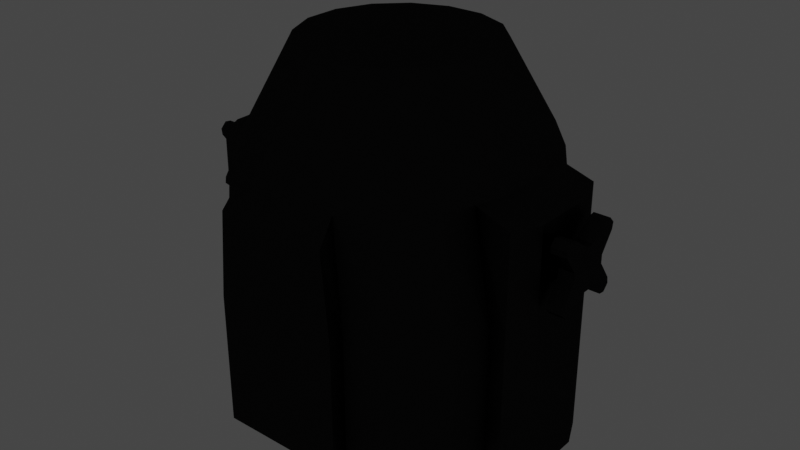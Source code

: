 # Source: parled_64.blend  (saved by Blender 2.80.75; exported with 4.5.12 LTS)
import bpy
from mathutils import Matrix  # noqa: F401  (used for matrix-valued properties, if any)

bpy.ops.wm.read_factory_settings(use_empty=True)
scene = bpy.context.scene
scene.name = 'Scene'

# ---- collections
col_fixture = bpy.data.collections.new('Fixture'); scene.collection.children.link(col_fixture)

# ---- materials (node trees are filled in below, after node groups)
mat_parled64 = bpy.data.materials.new('ParLED64')
mat_parled64.use_transparent_shadow = False
mat_parled_plate = bpy.data.materials.new('ParLED_Plate')

# ---- material node trees
mat_parled64.use_nodes = True; mat_parled64.node_tree.nodes.clear()
_N = mat_parled64.node_tree.nodes; _L = mat_parled64.node_tree.links
n0 = _N.new('ShaderNodeOutputMaterial'); n0.name = 'Material Output'; n0.location = (300, 300)
n1 = _N.new('ShaderNodeBsdfAnisotropic'); n1.name = 'Glossy BSDF'; n1.location = (10, 300)
n1.distribution = 'GGX'
n1.inputs[0].default_value = (0.01961, 0.01961, 0.01961, 1.0)
_L.new(n1.outputs[0], n0.inputs[0])
n0.is_active_output = True
mat_parled_plate.use_nodes = True; mat_parled_plate.node_tree.nodes.clear()
_N = mat_parled_plate.node_tree.nodes; _L = mat_parled_plate.node_tree.links
n0 = _N.new('ShaderNodeOutputMaterial'); n0.name = 'Material Output'; n0.location = (300, 300)
n0.target = 'CYCLES'
n1 = _N.new('ShaderNodeBsdfDiffuse'); n1.name = 'Diffuse BSDF'; n1.location = (10, 300)
n1.inputs[0].default_value = (0.01961, 0.01961, 0.01961, 1.0)
n1.inputs[1].default_value = 0.5
n2 = _N.new('ShaderNodeOutputMaterial'); n2.name = 'Material Output.001'; n2.location = (0, 0)
n2.target = 'EEVEE'
n3 = _N.new('ShaderNodeMixShader'); n3.name = 'Mix Shader'; n3.location = (0, 0)
n3.label = 'Disable Shadow'
n3.hide = True
n4 = _N.new('ShaderNodeLightPath'); n4.name = 'Light Path'; n4.location = (0, 0)
n4.hide = True
n5 = _N.new('ShaderNodeBsdfTransparent'); n5.name = 'Transparent BSDF'; n5.location = (0, 0)
n5.hide = True
_L.new(n1.outputs[0], n0.inputs[0])
_L.new(n1.outputs[0], n3.inputs[1])
_L.new(n3.outputs[0], n2.inputs[0])
_L.new(n4.outputs[1], n3.inputs[0])
_L.new(n5.outputs[0], n3.inputs[2])
n0.is_active_output = True

# ---- world
world_world = bpy.data.worlds.new('World'); scene.world = world_world
world_world.use_nodes = True; world_world.node_tree.nodes.clear()
_N = world_world.node_tree.nodes; _L = world_world.node_tree.links
n0 = _N.new('ShaderNodeOutputWorld'); n0.name = 'World Output'; n0.location = (300, 300)
n1 = _N.new('ShaderNodeBackground'); n1.name = 'Background'; n1.location = (10, 300)
n1.inputs[0].default_value = (0.05088, 0.05088, 0.05088, 1.0)
_L.new(n1.outputs[0], n0.inputs[0])
n0.is_active_output = True
world_world.color = (0.05088, 0.05088, 0.05088)
world_world.use_sun_shadow = False
world_world.sun_shadow_jitter_overblur = 0.0

# ---- lights
light_spot = bpy.data.lights.new('Spot', 'SPOT')
light_spot.transmission_factor = 0.0
light_spot.shadow_soft_size = 0.1
light_spot.shadow_maximum_resolution = 0.006
light_spot.use_absolute_resolution = True

# ---- meshes
me_cylinder_001 = bpy.data.meshes.new('Cylinder.001')
me_cylinder_001.from_pydata([(0.01475, -0.06672, 0.13), (0.02416, -0.114, -0.1444), (0.04201, -0.05543, 0.13), (0.06881, -0.09555, -0.1444), (0.06287, -0.03457, 0.13), (0.103, -0.06137, -0.1444), (0.07415, -0.007312, 0.13), (0.1215, -0.01673, -0.1444), (0.07415, 0.02219, 0.13), (0.1215, 0.0316, -0.1444), (0.06287, 0.04944, 0.13), (0.103, 0.07625, -0.1444), (0.04201, 0.0703, 0.13), (0.06881, 0.1104, -0.1444), (0.01475, 0.08159, 0.13), (0.02416, 0.1289, -0.1444), (-0.01475, 0.08159, 0.13), (-0.02416, 0.1289, -0.1444), (-0.04201, 0.0703, 0.13), (-0.06881, 0.1104, -0.1444), (-0.06287, 0.04944, 0.13), (-0.103, 0.07625, -0.1444), (-0.07415, 0.02219, 0.13), (-0.1215, 0.03167, -0.1445), (-0.07415, -0.007312, 0.13), (-0.1215, -0.01679, -0.1445), (-0.06287, -0.03457, 0.13), (-0.103, -0.06137, -0.1444), (-0.04201, -0.05543, 0.13), (-0.06881, -0.09555, -0.1444), (-0.01475, -0.06672, 0.13), (-0.02416, -0.114, -0.1444), (0.02214, -0.1201, 0.04855), (0.06305, -0.1007, 0.04855), (0.09437, -0.06479, 0.04855), (0.1113, -0.01792, 0.04855), (0.1113, 0.0328, 0.04855), (0.09437, 0.07966, 0.04855), (0.06305, 0.1155, 0.04855), (0.02214, 0.1349, 0.04855), (-0.02214, 0.1349, 0.04855), (-0.06305, 0.1155, 0.04855), (-0.09437, 0.07966, 0.04855), (-0.1113, 0.0328, 0.04855), (-0.1113, -0.01792, 0.04855), (-0.09437, -0.06479, 0.04855), (-0.06305, -0.1007, 0.04855), (-0.02214, -0.1201, 0.04855), (0.07222, -0.1007, -0.0393), (0.1081, -0.06479, -0.0393), (0.1081, 0.07966, -0.0393), (0.07222, 0.1155, -0.0393), (-0.07222, 0.1155, -0.0393), (-0.1081, 0.07966, -0.0393), (-0.1081, -0.06479, -0.0393), (-0.07222, -0.1007, -0.0393), (-0.1122, -0.03908, -0.1444), (-0.1028, -0.04135, 0.04855), (-0.1178, -0.04139, -0.03923), (-0.1122, 0.05396, -0.1444), (-0.1028, 0.05623, 0.04855), (-0.1178, 0.05627, -0.03923), (0.1122, -0.03905, -0.1444), (0.1028, -0.04135, 0.04855), (0.1178, -0.04135, -0.0393), (0.1122, 0.05393, -0.1444), (0.1028, 0.05623, 0.04855), (0.1178, 0.05623, -0.0393), (0.142, 0.0358, -0.1444), (0.142, -0.02092, -0.1444), (0.1318, 0.05788, -0.1444), (-0.142, -0.02099, -0.1445), (-0.142, 0.03586, -0.1445), (-0.1318, -0.04304, -0.1444), (0.142, -0.02079, -0.03796), (0.142, -0.02076, 0.03888), (0.142, 0.03567, -0.03796), (0.142, 0.03564, 0.03888), (-0.142, 0.03574, -0.03782), (-0.142, 0.03564, 0.03889), (-0.142, -0.02087, -0.03782), (-0.142, -0.02076, 0.03889), (-0.1318, 0.05752, 0.03871), (0.1318, -0.04263, 0.0387), (-0.1318, 0.05775, -0.03795), (0.1318, -0.04283, -0.03802), (-0.1318, -0.04264, 0.03871), (-0.1318, -0.04287, -0.03795), (-0.1318, 0.05791, -0.1444), (0.1318, -0.043, -0.1444), (0.1318, 0.05751, 0.0387), (0.1318, 0.05771, -0.03802), (0.04649, -0.1048, -0.1444), (-0.04649, -0.1048, -0.1444), (-0.0426, -0.1104, 0.04855), (0.0426, -0.1104, 0.04855), (-0.04879, -0.1104, -0.0393), (0.04879, -0.1104, -0.0393), (0.04649, 0.1197, -0.1444), (-0.04649, 0.1197, -0.1444), (-0.0426, 0.1252, 0.04855), (0.0426, 0.1252, 0.04855), (-0.04879, 0.1252, -0.0393), (0.04879, 0.1252, -0.0393), (0.05088, -0.1254, -0.1444), (0.02642, -0.1254, -0.1444), (0.02647, -0.1254, -0.03927), (-0.02642, 0.1403, -0.1444), (0.02642, 0.1403, -0.1444), (-0.05088, 0.1403, -0.1444), (-0.02642, -0.1254, -0.1444), (0.02647, 0.1403, -0.03927), (0.02324, 0.1403, 0.02987), (-0.02647, 0.1403, -0.03927), (-0.02324, 0.1403, 0.02987), (-0.02647, -0.1254, -0.03927), (-0.02324, -0.1254, 0.02987), (0.02324, -0.1254, 0.02987), (-0.0448, -0.1254, 0.02993), (0.0448, 0.1403, 0.02993), (-0.05094, -0.1254, -0.03924), (0.05094, 0.1403, -0.03924), (-0.05088, -0.1254, -0.1444), (0.0448, -0.1254, 0.02993), (0.05094, -0.1254, -0.03924), (0.05088, 0.1403, -0.1444), (-0.0448, 0.1403, 0.02993), (-0.05094, 0.1403, -0.03924), (0.04879, -0.1104, -0.1444), (0.02536, -0.1201, -0.1444), (0.1081, -0.06479, -0.1444), (0.07222, -0.1007, -0.1444), (0.1178, -0.04135, -0.1444), (0.1275, 0.0328, -0.1444), (0.1275, -0.01792, -0.1444), (0.1178, 0.05623, -0.1444), (0.07222, 0.1155, -0.1444), (0.1081, 0.07966, -0.1444), (0.04879, 0.1252, -0.1444), (-0.02536, 0.1349, -0.1444), (0.02536, 0.1349, -0.1444), (-0.04879, 0.1252, -0.1444), (-0.1081, 0.07966, -0.1444), (-0.07222, 0.1155, -0.1444), (-0.1178, 0.05627, -0.1444), (-0.1275, -0.01799, -0.1445), (-0.1275, 0.03287, -0.1445), (-0.1178, -0.04139, -0.1444), (-0.07222, -0.1007, -0.1444), (-0.1081, -0.06479, -0.1444), (-0.04879, -0.1104, -0.1444), (-0.02536, -0.1201, -0.1444), (0.04648, -0.1048, -0.1281), (0.02416, -0.114, -0.1281), (0.103, -0.06137, -0.1281), (0.06881, -0.09555, -0.1281), (0.1122, -0.03905, -0.1281), (0.1215, 0.0316, -0.1281), (0.1215, -0.01673, -0.1281), (0.1122, 0.05393, -0.1281), (0.06881, 0.1104, -0.1281), (0.103, 0.07625, -0.1281), (0.04648, 0.1197, -0.1281), (-0.02417, 0.1289, -0.1281), (0.02416, 0.1289, -0.1281), (-0.04649, 0.1197, -0.1281), (-0.103, 0.07625, -0.1281), (-0.06882, 0.1104, -0.1281), (-0.1122, 0.05396, -0.1282), (-0.1215, -0.01679, -0.1283), (-0.1215, 0.03167, -0.1283), (-0.1122, -0.03908, -0.1282), (-0.06882, -0.09555, -0.1281), (-0.103, -0.06137, -0.1281), (-0.04649, -0.1048, -0.1281), (-0.02417, -0.114, -0.1281), (0.1275, 0.0328, -0.1671), (0.1275, -0.01792, -0.1671), (0.1178, 0.05623, -0.1671), (-0.1275, -0.01802, -0.1672), (-0.1275, 0.0329, -0.1672), (-0.1178, -0.04145, -0.1671), (0.1178, -0.04135, -0.1671), (0.1318, -0.043, -0.1671), (0.142, 0.0358, -0.1671), (-0.1318, 0.05798, -0.1671), (-0.1178, 0.05633, -0.1671), (-0.142, 0.0359, -0.1672), (-0.142, -0.02102, -0.1672), (0.1318, 0.05788, -0.1671), (-0.1318, -0.0431, -0.1671), (0.142, -0.02092, -0.1671), (0.1611, 0.003955, 0.01918), (0.1611, 0.03113, 0.0306), (0.1611, -0.01111, 0.02986), (0.1611, -0.02046, 0.02077), (0.1611, 0.03582, 0.02581), (0.1611, -0.009712, 0.00554), (0.1611, -0.009712, -0.001246), (0.1611, 0.03582, -0.02152), (0.1611, -0.02046, -0.01648), (0.1611, -0.01111, -0.02556), (0.1611, 0.03113, -0.02631), (0.1611, 0.003955, -0.01489), (0.1611, 0.01073, -0.01489), (0.1611, -0.01627, -0.0263), (0.1611, 0.02594, -0.02559), (0.1611, 0.03499, -0.01628), (0.1611, -0.0211, -0.0216), (0.1611, 0.02437, -0.001239), (0.1611, 0.02437, 0.005534), (0.1611, -0.0211, 0.0259), (0.1611, 0.03499, 0.02058), (0.1611, 0.02594, 0.02988), (0.1611, -0.01627, 0.03059), (0.1611, 0.01073, 0.01918), (0.1483, 0.02594, 0.02988), (0.1483, 0.03113, 0.0306), (0.1483, -0.01111, 0.02986), (0.1483, 0.003955, 0.01918), (0.1483, -0.01627, 0.03059), (0.1483, 0.03582, 0.02581), (0.1483, -0.009712, 0.00554), (0.1483, -0.02046, 0.02077), (0.1483, -0.009712, -0.001246), (0.1483, 0.03499, -0.01628), (0.1483, 0.03582, -0.02152), (0.1483, -0.02046, -0.01648), (0.1483, -0.0211, -0.0216), (0.1483, 0.03113, -0.02631), (0.1483, 0.003955, -0.01489), (0.1483, -0.01111, -0.02556), (0.1483, 0.01073, -0.01489), (0.1483, -0.01627, -0.0263), (0.1483, 0.02594, -0.02559), (0.1483, 0.02437, -0.001239), (0.1483, 0.02437, 0.005534), (0.1483, -0.0211, 0.0259), (0.1483, 0.03499, 0.02058), (0.1483, 0.01073, 0.01918), (0.1611, -0.01111, 0.02986), (0.1611, 0.003955, 0.01918), (0.1611, -0.01627, 0.03059), (0.1611, -0.009712, 0.00554), (0.1611, -0.02046, 0.02077), (0.1611, -0.009712, -0.001246), (0.1611, 0.003955, -0.01489), (0.1611, -0.01111, -0.02556), (0.1611, 0.01073, -0.01489), (0.1611, 0.02437, 0.005534), (0.1611, 0.02437, -0.001239), (0.1611, -0.0211, 0.0259), (0.1611, 0.01073, 0.01918), (-0.1489, 0.003955, 0.01918), (-0.1489, -0.01111, 0.02986), (-0.1489, -0.02046, 0.02077), (-0.1489, -0.009712, 0.00554), (-0.1489, -0.009712, -0.001246), (-0.1489, 0.03582, -0.02152), (-0.1489, -0.02046, -0.01648), (-0.1489, -0.01111, -0.02556), (-0.1489, 0.03113, -0.02631), (-0.1489, 0.003955, -0.01489), (-0.1489, 0.01073, -0.01489), (-0.1489, -0.01627, -0.0263), (-0.1489, 0.02594, -0.02559), (-0.1489, 0.03499, -0.01628), (-0.1489, -0.0211, -0.0216), (-0.1489, 0.02437, -0.001239), (-0.1489, 0.02437, 0.005534), (-0.1489, -0.0211, 0.0259), (-0.1489, 0.03499, 0.02058), (-0.1489, -0.01627, 0.03059), (-0.1489, 0.01073, 0.01918), (-0.1617, 0.02594, 0.02988), (-0.1617, 0.03113, 0.0306), (-0.1617, -0.01111, 0.02986), (-0.1617, 0.003955, 0.01918), (-0.1617, -0.01627, 0.03059), (-0.1617, 0.03582, 0.02581), (-0.1617, -0.009712, 0.00554), (-0.1617, -0.02046, 0.02077), (-0.1617, -0.009712, -0.001246), (-0.1617, 0.03499, -0.01628), (-0.1617, 0.03582, -0.02152), (-0.1617, -0.02046, -0.01648), (-0.1617, -0.0211, -0.0216), (-0.1617, 0.03113, -0.02631), (-0.1617, 0.003955, -0.01489), (-0.1617, -0.01111, -0.02556), (-0.1617, 0.01073, -0.01489), (-0.1617, -0.01627, -0.0263), (-0.1617, 0.02594, -0.02559), (-0.1617, 0.02437, -0.001239), (-0.1617, 0.02437, 0.005534), (-0.1617, -0.0211, 0.0259), (-0.1617, 0.03499, 0.02058), (-0.1617, 0.01073, 0.01918), (-0.1489, -0.01111, 0.02986), (-0.1489, 0.003955, 0.01918), (-0.1489, -0.01627, 0.03059), (-0.1489, -0.009712, 0.00554), (-0.1489, -0.02046, 0.02077), (-0.1489, -0.009712, -0.001246), (-0.1489, 0.003955, -0.01489), (-0.1489, -0.01111, -0.02556), (-0.1489, 0.01073, -0.01489), (-0.1489, 0.02437, 0.005534), (-0.1489, 0.02437, -0.001239), (-0.1489, -0.0211, 0.0259), (-0.1489, 0.01073, 0.01918)], [], [(97, 128, 131, 48), (48, 131, 130, 49), (57, 44, 81, 86), (36, 35, 75, 77), (67, 135, 137, 50), (50, 137, 136, 51), (100, 40, 114, 126), (141, 102, 127, 109), (102, 141, 143, 52), (52, 143, 142, 53), (60, 61, 84, 82), (44, 43, 79, 81), (58, 147, 149, 54), (54, 149, 148, 55), (47, 94, 118, 116), (40, 39, 112, 114), (0, 2, 4, 6, 8, 10, 12, 14, 16, 18, 20, 22, 24, 26, 28, 30), (30, 47, 32, 0), (28, 46, 94, 47, 30), (26, 45, 46, 28), (24, 44, 57, 45, 26), (22, 43, 44, 24), (20, 42, 60, 43, 22), (18, 41, 42, 20), (16, 40, 100, 41, 18), (14, 39, 40, 16), (12, 38, 101, 39, 14), (10, 37, 38, 12), (8, 36, 66, 37, 10), (6, 35, 36, 8), (4, 34, 63, 35, 6), (2, 33, 34, 4), (0, 32, 95, 33, 2), (102, 100, 126, 127), (95, 32, 117, 123), (45, 54, 55, 46), (57, 58, 54, 45), (135, 70, 189, 178), (64, 132, 89, 85), (41, 52, 53, 42), (100, 102, 52, 41), (32, 47, 116, 117), (138, 140, 108, 125), (37, 50, 51, 38), (66, 67, 50, 37), (132, 134, 177, 182), (63, 64, 85, 83), (33, 48, 49, 34), (95, 97, 48, 33), (134, 133, 176, 177), (69, 89, 183, 191), (42, 53, 61, 60), (53, 142, 144, 61), (34, 49, 64, 63), (49, 130, 132, 64), (135, 67, 91, 70), (147, 58, 87, 73), (85, 89, 69, 74), (74, 69, 68, 76), (84, 88, 72, 78), (78, 72, 71, 80), (79, 78, 80, 81), (82, 84, 78, 79), (75, 74, 76, 77), (83, 85, 74, 75), (81, 80, 87, 86), (80, 71, 73, 87), (77, 76, 91, 90), (76, 68, 70, 91), (66, 36, 77, 90), (43, 60, 82, 79), (61, 144, 88, 84), (35, 63, 83, 75), (88, 144, 186, 185), (147, 73, 190, 181), (58, 57, 86, 87), (67, 66, 90, 91), (101, 103, 121, 119), (46, 55, 96, 94), (55, 148, 150, 96), (139, 141, 109, 107), (121, 125, 108, 111), (111, 108, 107, 113), (38, 51, 103, 101), (128, 97, 124, 104), (150, 151, 110, 122), (51, 136, 138, 103), (1, 31, 175, 153), (120, 122, 110, 115), (115, 110, 105, 106), (116, 115, 106, 117), (118, 120, 115, 116), (112, 111, 113, 114), (119, 121, 111, 112), (117, 106, 124, 123), (106, 105, 104, 124), (114, 113, 127, 126), (113, 107, 109, 127), (39, 101, 119, 112), (103, 138, 125, 121), (97, 95, 123, 124), (140, 139, 107, 108), (129, 128, 104, 105), (94, 96, 120, 118), (96, 150, 122, 120), (151, 129, 105, 110), (1, 92, 128, 129), (3, 5, 130, 131), (5, 62, 132, 130), (7, 9, 133, 134), (9, 65, 135, 133), (11, 13, 136, 137), (13, 98, 138, 136), (15, 17, 139, 140), (17, 99, 141, 139), (19, 21, 142, 143), (21, 59, 144, 142), (23, 25, 145, 146), (25, 56, 147, 145), (27, 29, 148, 149), (29, 93, 150, 148), (31, 1, 129, 151), (56, 27, 149, 147), (59, 23, 146, 144), (62, 7, 134, 132), (65, 11, 137, 135), (92, 3, 131, 128), (93, 31, 151, 150), (98, 15, 140, 138), (99, 19, 143, 141), (99, 17, 163, 165), (19, 99, 165, 167), (5, 3, 155, 154), (27, 56, 171, 173), (21, 19, 167, 166), (62, 5, 154, 156), (23, 59, 168, 170), (59, 21, 166, 168), (9, 7, 158, 157), (7, 62, 156, 158), (25, 23, 170, 169), (65, 9, 157, 159), (11, 65, 159, 161), (56, 25, 169, 171), (13, 11, 161, 160), (3, 92, 152, 155), (29, 27, 173, 172), (98, 13, 160, 162), (31, 93, 174, 175), (93, 29, 172, 174), (17, 15, 164, 163), (15, 98, 162, 164), (92, 1, 153, 152), (179, 181, 190, 188), (176, 178, 189, 184), (186, 180, 187, 185), (180, 179, 188, 187), (182, 177, 191, 183), (177, 176, 184, 191), (146, 145, 179, 180), (144, 146, 180, 186), (68, 69, 191, 184), (133, 135, 178, 176), (70, 68, 184, 189), (72, 88, 185, 187), (71, 72, 187, 188), (89, 132, 182, 183), (145, 147, 181, 179), (73, 71, 188, 190), (196, 213, 193), (203, 201, 247, 246), (215, 213, 212), (205, 200, 201), (210, 209, 250, 249), (214, 194, 240, 242), (215, 210, 249, 252), (210, 215, 212), (237, 223, 220), (239, 238, 216), (194, 192, 241, 240), (212, 213, 196), (221, 217, 216), (200, 198, 201), (207, 206, 204), (192, 215, 252, 241), (199, 206, 207), (208, 200, 205), (202, 206, 199), (204, 209, 207), (218, 223, 222), (233, 231, 227), (231, 230, 224), (219, 218, 222), (236, 238, 239), (236, 239, 219, 222, 224, 230, 232, 235), (238, 221, 216), (227, 231, 224), (225, 232, 234), (223, 218, 220), (226, 225, 234), (228, 233, 227), (229, 226, 234), (232, 225, 235), (200, 208, 228, 227), (215, 192, 219, 239), (192, 194, 218, 219), (207, 209, 235, 225), (202, 199, 226, 229), (194, 214, 220, 218), (209, 210, 236, 235), (201, 203, 230, 231), (196, 193, 217, 221), (211, 195, 223, 237), (203, 204, 232, 230), (195, 197, 222, 223), (210, 212, 238, 236), (205, 201, 231, 233), (197, 198, 224, 222), (212, 196, 221, 238), (204, 206, 234, 232), (199, 207, 225, 226), (214, 211, 237, 220), (206, 202, 229, 234), (198, 200, 227, 224), (213, 215, 239, 216), (193, 213, 216, 217), (208, 205, 233, 228), (251, 242, 244), (240, 243, 244), (247, 245, 246), (241, 243, 240), (249, 250, 248, 246, 245, 243, 241, 252), (244, 242, 240), (195, 211, 251, 244), (204, 203, 246, 248), (197, 195, 244, 243), (198, 197, 243, 245), (201, 198, 245, 247), (209, 204, 248, 250), (211, 214, 242, 251), (262, 260, 305, 304), (264, 259, 260), (272, 254, 298, 300), (273, 269, 307, 310), (269, 273, 271), (295, 281, 278), (297, 296, 274), (279, 275, 274), (259, 257, 260), (266, 265, 263), (253, 273, 310, 299), (267, 259, 264), (261, 265, 258), (263, 268, 266), (276, 281, 280), (291, 289, 285), (289, 288, 282), (277, 276, 280), (294, 296, 297), (294, 297, 277, 280, 282, 288, 290, 293), (285, 289, 282), (283, 290, 292), (281, 276, 278), (286, 291, 285), (287, 284, 292), (290, 283, 293), (259, 267, 286, 285), (254, 272, 278, 276), (270, 255, 281, 295), (255, 256, 280, 281), (264, 260, 289, 291), (256, 257, 282, 280), (272, 270, 295, 278), (257, 259, 285, 282), (267, 264, 291, 286), (309, 300, 302), (298, 301, 302), (299, 301, 298), (255, 270, 309, 302), (263, 262, 304, 306), (256, 255, 302, 301), (257, 256, 301, 303), (260, 257, 303, 305), (268, 263, 306, 308), (270, 272, 300, 309)])
_uv = me_cylinder_001.uv_layers.new(name='UVMap')
_uv.uv.foreach_set('vector', [0.9688, 0.8082, 0.9688, 1.0, 0.9375, 1.0, 0.9375, 0.8082, 0.9375, 0.8082, 0.9375, 1.0, 0.875, 1.0, 0.875, 0.8082, 0.2188, 0.6478, 0.25, 0.6478, 0.25, 0.6478, 0.2188, 0.6478, 0.75, 0.6478, 0.8125, 0.6478, 0.8125, 0.6478, 0.75, 0.6478, 0.7188, 0.8082, 0.7188, 1.0, 0.6875, 1.0, 0.6875, 0.8082, 0.6875, 0.8082, 0.6875, 1.0, 0.625, 1.0, 0.625, 0.8082, 0.4688, 0.6478, 0.5, 0.6478, 0.5, 0.6478, 0.4688, 0.6478, 0.4688, 1.0, 0.4688, 0.8082, 0.4688, 0.8082, 0.4688, 1.0, 0.4688, 0.8082, 0.4688, 1.0, 0.4375, 1.0, 0.4375, 0.8082, 0.4375, 0.8082, 0.4375, 1.0, 0.375, 1.0, 0.375, 0.8082, 0.3438, 0.6478, 0.3438, 0.8082, 0.3438, 0.8082, 0.3438, 0.6478, 0.25, 0.6478, 0.3125, 0.6478, 0.3125, 0.6478, 0.25, 0.6478, 0.2188, 0.8082, 0.2188, 1.0, 0.1875, 1.0, 0.1875, 0.8082, 0.1875, 0.8082, 0.1875, 1.0, 0.125, 1.0, 0.125, 0.8082, 0.0625, 0.6478, 0.09375, 0.6478, 0.09375, 0.6478, 0.0625, 0.6478, 0.5, 0.6478, 0.5625, 0.6478, 0.5625, 0.6478, 0.5, 0.6478, 0.75, 0.49, 0.8418, 0.4717, 0.9197, 0.4197, 0.9717, 0.3418, 0.99, 0.25, 0.9717, 0.1582, 0.9197, 0.08029, 0.8418, 0.02827, 0.75, 0.01, 0.6582, 0.02827, 0.5803, 0.08029, 0.5283, 0.1582, 0.51, 0.25, 0.5283, 0.3418, 0.5803, 0.4197, 0.6582, 0.4717, 0.0625, 0.5, 0.0625, 0.6478, 0.0, 0.6478, 0.0, 0.5, 0.125, 0.5, 0.125, 0.6478, 0.09375, 0.6478, 0.0625, 0.6478, 0.0625, 0.5, 0.1875, 0.5, 0.1875, 0.6478, 0.125, 0.6478, 0.125, 0.5, 0.25, 0.5, 0.25, 0.6478, 0.2188, 0.6478, 0.1875, 0.6478, 0.1875, 0.5, 0.3125, 0.5, 0.3125, 0.6478, 0.25, 0.6478, 0.25, 0.5, 0.375, 0.5, 0.375, 0.6478, 0.3438, 0.6478, 0.3125, 0.6478, 0.3125, 0.5, 0.4375, 0.5, 0.4375, 0.6478, 0.375, 0.6478, 0.375, 0.5, 0.5, 0.5, 0.5, 0.6478, 0.4688, 0.6478, 0.4375, 0.6478, 0.4375, 0.5, 0.5625, 0.5, 0.5625, 0.6478, 0.5, 0.6478, 0.5, 0.5, 0.625, 0.5, 0.625, 0.6478, 0.5938, 0.6478, 0.5625, 0.6478, 0.5625, 0.5, 0.6875, 0.5, 0.6875, 0.6478, 0.625, 0.6478, 0.625, 0.5, 0.75, 0.5, 0.75, 0.6478, 0.7188, 0.6478, 0.6875, 0.6478, 0.6875, 0.5, 0.8125, 0.5, 0.8125, 0.6478, 0.75, 0.6478, 0.75, 0.5, 0.875, 0.5, 0.875, 0.6478, 0.8438, 0.6478, 0.8125, 0.6478, 0.8125, 0.5, 0.9375, 0.5, 0.9375, 0.6478, 0.875, 0.6478, 0.875, 0.5, 1.0, 0.5, 1.0, 0.6478, 0.9688, 0.6478, 0.9375, 0.6478, 0.9375, 0.5, 0.4688, 0.8082, 0.4688, 0.6478, 0.4688, 0.6478, 0.4688, 0.8082, 0.9688, 0.6478, 1.0, 0.6478, 1.0, 0.6478, 0.9688, 0.6478, 0.1875, 0.6478, 0.1875, 0.8082, 0.125, 0.8082, 0.125, 0.6478, 0.2188, 0.6478, 0.2188, 0.8082, 0.1875, 0.8082, 0.1875, 0.6478, 0.7188, 1.0, 0.7188, 1.0, 0.7188, 1.0, 0.7188, 1.0, 0.8438, 0.8082, 0.8438, 1.0, 0.8438, 1.0, 0.8438, 0.8082, 0.4375, 0.6478, 0.4375, 0.8082, 0.375, 0.8082, 0.375, 0.6478, 0.4688, 0.6478, 0.4688, 0.8082, 0.4375, 0.8082, 0.4375, 0.6478, 0.0, 0.6478, 0.0625, 0.6478, 0.0625, 0.6478, 0.0, 0.6478, 0.3808, 0.05428, 0.3418, 0.02827, 0.3418, 0.02827, 0.3808, 0.05428, 0.6875, 0.6478, 0.6875, 0.8082, 0.625, 0.8082, 0.625, 0.6478, 0.7188, 0.6478, 0.7188, 0.8082, 0.6875, 0.8082, 0.6875, 0.6478, 0.4457, 0.3808, 0.4717, 0.3418, 0.4717, 0.3418, 0.4457, 0.3808, 0.8438, 0.6478, 0.8438, 0.8082, 0.8438, 0.8082, 0.8438, 0.6478, 0.9375, 0.6478, 0.9375, 0.8082, 0.875, 0.8082, 0.875, 0.6478, 0.9688, 0.6478, 0.9688, 0.8082, 0.9375, 0.8082, 0.9375, 0.6478, 0.4717, 0.3418, 0.49, 0.25, 0.49, 0.25, 0.4717, 0.3418, 0.8125, 1.0, 0.8438, 1.0, 0.8438, 1.0, 0.8125, 1.0, 0.375, 0.6478, 0.375, 0.8082, 0.3438, 0.8082, 0.3438, 0.6478, 0.375, 0.8082, 0.375, 1.0, 0.3438, 1.0, 0.3438, 0.8082, 0.875, 0.6478, 0.875, 0.8082, 0.8438, 0.8082, 0.8438, 0.6478, 0.875, 0.8082, 0.875, 1.0, 0.8438, 1.0, 0.8438, 0.8082, 0.7188, 1.0, 0.7188, 0.8082, 0.7188, 0.8082, 0.7188, 1.0, 0.2188, 1.0, 0.2188, 0.8082, 0.2188, 0.8082, 0.2188, 1.0, 0.8438, 0.8082, 0.8438, 1.0, 0.8125, 1.0, 0.8125, 0.8082, 0.8125, 0.8082, 0.8125, 1.0, 0.75, 1.0, 0.75, 0.8082, 0.3438, 0.8082, 0.3438, 1.0, 0.3125, 1.0, 0.3125, 0.8082, 0.3125, 0.8082, 0.3125, 1.0, 0.25, 1.0, 0.25, 0.8082, 0.3125, 0.6478, 0.3125, 0.8082, 0.25, 0.8082, 0.25, 0.6478, 0.3438, 0.6478, 0.3438, 0.8082, 0.3125, 0.8082, 0.3125, 0.6478, 0.8125, 0.6478, 0.8125, 0.8082, 0.75, 0.8082, 0.75, 0.6478, 0.8438, 0.6478, 0.8438, 0.8082, 0.8125, 0.8082, 0.8125, 0.6478, 0.25, 0.6478, 0.25, 0.8082, 0.2188, 0.8082, 0.2188, 0.6478, 0.25, 0.8082, 0.25, 1.0, 0.2188, 1.0, 0.2188, 0.8082, 0.75, 0.6478, 0.75, 0.8082, 0.7188, 0.8082, 0.7188, 0.6478, 0.75, 0.8082, 0.75, 1.0, 0.7188, 1.0, 0.7188, 0.8082, 0.7188, 0.6478, 0.75, 0.6478, 0.75, 0.6478, 0.7188, 0.6478, 0.3125, 0.6478, 0.3438, 0.6478, 0.3438, 0.6478, 0.3125, 0.6478, 0.3438, 0.8082, 0.3438, 1.0, 0.3438, 1.0, 0.3438, 0.8082, 0.8125, 0.6478, 0.8438, 0.6478, 0.8438, 0.6478, 0.8125, 0.6478, 0.3438, 1.0, 0.3438, 1.0, 0.3438, 1.0, 0.3438, 1.0, 0.2188, 1.0, 0.2188, 1.0, 0.2188, 1.0, 0.2188, 1.0, 0.2188, 0.8082, 0.2188, 0.6478, 0.2188, 0.6478, 0.2188, 0.8082, 0.7188, 0.8082, 0.7188, 0.6478, 0.7188, 0.6478, 0.7188, 0.8082, 0.5938, 0.6478, 0.5938, 0.8082, 0.5938, 0.8082, 0.5938, 0.6478, 0.125, 0.6478, 0.125, 0.8082, 0.09375, 0.8082, 0.09375, 0.6478, 0.125, 0.8082, 0.125, 1.0, 0.09375, 1.0, 0.09375, 0.8082, 0.25, 0.01, 0.2041, 0.01913, 0.2041, 0.01913, 0.25, 0.01, 0.5938, 0.8082, 0.5938, 1.0, 0.5625, 1.0, 0.5625, 0.8082, 0.5625, 0.8082, 0.5625, 1.0, 0.5, 1.0, 0.5, 0.8082, 0.625, 0.6478, 0.625, 0.8082, 0.5938, 0.8082, 0.5938, 0.6478, 0.9688, 1.0, 0.9688, 0.8082, 0.9688, 0.8082, 0.9688, 1.0, 0.1192, 0.4457, 0.1582, 0.4717, 0.1582, 0.4717, 0.1192, 0.4457, 0.625, 0.8082, 0.625, 1.0, 0.5938, 1.0, 0.5938, 0.8082, 0.25, 0.4787, 0.1625, 0.4613, 0.1625, 0.4613, 0.25, 0.4787, 0.09375, 0.8082, 0.09375, 1.0, 0.0625, 1.0, 0.0625, 0.8082, 0.0625, 0.8082, 0.0625, 1.0, 0.0, 1.0, 0.0, 0.8082, 0.0625, 0.6478, 0.0625, 0.8082, 0.0, 0.8082, 0.0, 0.6478, 0.09375, 0.6478, 0.09375, 0.8082, 0.0625, 0.8082, 0.0625, 0.6478, 0.5625, 0.6478, 0.5625, 0.8082, 0.5, 0.8082, 0.5, 0.6478, 0.5938, 0.6478, 0.5938, 0.8082, 0.5625, 0.8082, 0.5625, 0.6478, 1.0, 0.6478, 1.0, 0.8082, 0.9688, 0.8082, 0.9688, 0.6478, 1.0, 0.8082, 1.0, 1.0, 0.9688, 1.0, 0.9688, 0.8082, 0.5, 0.6478, 0.5, 0.8082, 0.4688, 0.8082, 0.4688, 0.6478, 0.5, 0.8082, 0.5, 1.0, 0.4688, 1.0, 0.4688, 0.8082, 0.5625, 0.6478, 0.5938, 0.6478, 0.5938, 0.6478, 0.5625, 0.6478, 0.5938, 0.8082, 0.5938, 1.0, 0.5938, 1.0, 0.5938, 0.8082, 0.9688, 0.8082, 0.9688, 0.6478, 0.9688, 0.6478, 0.9688, 0.8082, 0.3418, 0.02827, 0.25, 0.01, 0.25, 0.01, 0.3418, 0.02827, 0.25, 0.49, 0.2959, 0.4809, 0.2959, 0.4809, 0.25, 0.49, 0.09375, 0.6478, 0.09375, 0.8082, 0.09375, 0.8082, 0.09375, 0.6478, 0.09375, 0.8082, 0.09375, 1.0, 0.09375, 1.0, 0.09375, 0.8082, 0.1582, 0.4717, 0.25, 0.49, 0.25, 0.49, 0.1582, 0.4717, 0.25, 0.4787, 0.2938, 0.47, 0.2959, 0.4809, 0.25, 0.49, 0.3375, 0.4613, 0.4117, 0.4117, 0.4197, 0.4197, 0.3418, 0.4717, 0.4117, 0.4117, 0.4365, 0.3746, 0.4457, 0.3808, 0.4197, 0.4197, 0.4613, 0.3375, 0.4787, 0.25, 0.49, 0.25, 0.4717, 0.3418, 0.4787, 0.25, 0.47, 0.2062, 0.4809, 0.2041, 0.49, 0.25, 0.4613, 0.1625, 0.4117, 0.08831, 0.4197, 0.08029, 0.4717, 0.1582, 0.4117, 0.08831, 0.3746, 0.06353, 0.3808, 0.05428, 0.4197, 0.08029, 0.3375, 0.03874, 0.25, 0.02133, 0.25, 0.01, 0.3418, 0.02827, 0.25, 0.02133, 0.2062, 0.03004, 0.2041, 0.01913, 0.25, 0.01, 0.1625, 0.03874, 0.08831, 0.08832, 0.08029, 0.08029, 0.1582, 0.02827, 0.08831, 0.08832, 0.06352, 0.1254, 0.05428, 0.1192, 0.08029, 0.08029, 0.03875, 0.1625, 0.02133, 0.25, 0.01, 0.25, 0.02827, 0.1582, 0.02133, 0.25, 0.03004, 0.2938, 0.01913, 0.2959, 0.01, 0.25, 0.03874, 0.3375, 0.08831, 0.4117, 0.08029, 0.4197, 0.02827, 0.3418, 0.08831, 0.4117, 0.1254, 0.4365, 0.1192, 0.4457, 0.08029, 0.4197, 0.1625, 0.4613, 0.25, 0.4787, 0.25, 0.49, 0.1582, 0.4717, 0.03004, 0.2938, 0.03874, 0.3375, 0.02827, 0.3418, 0.01913, 0.2959, 0.06352, 0.1254, 0.03875, 0.1625, 0.02827, 0.1582, 0.05428, 0.1192, 0.4365, 0.3746, 0.4613, 0.3375, 0.4717, 0.3418, 0.4457, 0.3808, 0.47, 0.2062, 0.4613, 0.1625, 0.4717, 0.1582, 0.4809, 0.2041, 0.2938, 0.47, 0.3375, 0.4613, 0.3418, 0.4717, 0.2959, 0.4809, 0.1254, 0.4365, 0.1625, 0.4613, 0.1582, 0.4717, 0.1192, 0.4457, 0.3746, 0.06353, 0.3375, 0.03874, 0.3418, 0.02827, 0.3808, 0.05428, 0.2062, 0.03004, 0.1625, 0.03874, 0.1582, 0.02827, 0.2041, 0.01913, 0.2062, 0.03004, 0.25, 0.02133, 0.25, 0.02133, 0.2062, 0.03004, 0.1625, 0.03874, 0.2062, 0.03004, 0.2062, 0.03004, 0.1625, 0.03874, 0.4117, 0.4117, 0.3375, 0.4613, 0.3375, 0.4613, 0.4117, 0.4117, 0.03874, 0.3375, 0.03004, 0.2938, 0.03004, 0.2938, 0.03874, 0.3375, 0.08831, 0.08832, 0.1625, 0.03874, 0.1625, 0.03874, 0.08831, 0.08832, 0.4365, 0.3746, 0.4117, 0.4117, 0.4117, 0.4117, 0.4365, 0.3746, 0.03875, 0.1625, 0.06352, 0.1254, 0.06352, 0.1254, 0.03875, 0.1625, 0.06352, 0.1254, 0.08831, 0.08832, 0.08831, 0.08832, 0.06352, 0.1254, 0.4787, 0.25, 0.4613, 0.3375, 0.4613, 0.3375, 0.4787, 0.25, 0.4613, 0.3375, 0.4365, 0.3746, 0.4365, 0.3746, 0.4613, 0.3375, 0.02133, 0.25, 0.03875, 0.1625, 0.03875, 0.1625, 0.02133, 0.25, 0.47, 0.2062, 0.4787, 0.25, 0.4787, 0.25, 0.47, 0.2062, 0.4613, 0.1625, 0.47, 0.2062, 0.47, 0.2062, 0.4613, 0.1625, 0.03004, 0.2938, 0.02133, 0.25, 0.02133, 0.25, 0.03004, 0.2938, 0.4117, 0.08831, 0.4613, 0.1625, 0.4613, 0.1625, 0.4117, 0.08831, 0.3375, 0.4613, 0.2938, 0.47, 0.2938, 0.47, 0.3375, 0.4613, 0.08831, 0.4117, 0.03874, 0.3375, 0.03874, 0.3375, 0.08831, 0.4117, 0.3746, 0.06353, 0.4117, 0.08831, 0.4117, 0.08831, 0.3746, 0.06353, 0.1625, 0.4613, 0.1254, 0.4365, 0.1254, 0.4365, 0.1625, 0.4613, 0.1254, 0.4365, 0.08831, 0.4117, 0.08831, 0.4117, 0.1254, 0.4365, 0.25, 0.02133, 0.3375, 0.03874, 0.3375, 0.03874, 0.25, 0.02133, 0.3375, 0.03874, 0.3746, 0.06353, 0.3746, 0.06353, 0.3375, 0.03874, 0.2938, 0.47, 0.25, 0.4787, 0.25, 0.4787, 0.2938, 0.47, 0.01, 0.25, 0.01913, 0.2959, 0.01913, 0.2959, 0.01, 0.25, 0.49, 0.25, 0.4809, 0.2041, 0.4809, 0.2041, 0.49, 0.25, 0.05428, 0.1192, 0.02827, 0.1582, 0.02827, 0.1582, 0.05428, 0.1192, 0.02827, 0.1582, 0.01, 0.25, 0.01, 0.25, 0.02827, 0.1582, 0.4457, 0.3808, 0.4717, 0.3418, 0.4717, 0.3418, 0.4457, 0.3808, 0.4717, 0.3418, 0.49, 0.25, 0.49, 0.25, 0.4717, 0.3418, 0.02827, 0.1582, 0.01, 0.25, 0.01, 0.25, 0.02827, 0.1582, 0.05428, 0.1192, 0.02827, 0.1582, 0.02827, 0.1582, 0.05428, 0.1192, 0.75, 1.0, 0.8125, 1.0, 0.8125, 1.0, 0.75, 1.0, 0.49, 0.25, 0.4809, 0.2041, 0.4809, 0.2041, 0.49, 0.25, 0.7188, 1.0, 0.75, 1.0, 0.75, 1.0, 0.7188, 1.0, 0.3125, 1.0, 0.3438, 1.0, 0.3438, 1.0, 0.3125, 1.0, 0.25, 1.0, 0.3125, 1.0, 0.3125, 1.0, 0.25, 1.0, 0.8438, 1.0, 0.8438, 1.0, 0.8438, 1.0, 0.8438, 1.0, 0.01, 0.25, 0.01913, 0.2959, 0.01913, 0.2959, 0.01, 0.25, 0.2188, 1.0, 0.25, 1.0, 0.25, 1.0, 0.2188, 1.0, 0.0, 0.0, 0.0, 0.0, 0.0, 0.0, 0.0, 0.0, 0.0, 0.0, 0.0, 0.0, 0.0, 0.0, 0.0, 0.0, 0.0, 0.0, 0.0, 0.0, 0.0, 0.0, 0.0, 0.0, 0.0, 0.0, 0.0, 0.0, 0.0, 0.0, 0.0, 0.0, 0.0, 0.0, 0.0, 0.0, 0.0, 0.0, 0.0, 0.0, 0.0, 0.0, 0.0, 0.0, 0.0, 0.0, 0.0, 0.0, 0.0, 0.0, 0.0, 0.0, 0.0, 0.0, 0.0, 0.0, 0.0, 0.0, 0.0, 0.0, 0.0, 0.0, 0.0, 0.0, 0.0, 0.0, 0.0, 0.0, 0.0, 0.0, 0.0, 0.0, 0.0, 0.0, 0.0, 0.0, 0.0, 0.0, 0.0, 0.0, 0.0, 0.0, 0.0, 0.0, 0.0, 0.0, 0.0, 0.0, 0.0, 0.0, 0.0, 0.0, 0.0, 0.0, 0.0, 0.0, 0.0, 0.0, 0.0, 0.0, 0.0, 0.0, 0.0, 0.0, 0.0, 0.0, 0.0, 0.0, 0.0, 0.0, 0.0, 0.0, 0.0, 0.0, 0.0, 0.0, 0.0, 0.0, 0.0, 0.0, 0.0, 0.0, 0.0, 0.0, 0.0, 0.0, 0.0, 0.0, 0.0, 0.0, 0.0, 0.0, 0.0, 0.0, 0.0, 0.0, 0.0, 0.0, 0.0, 0.0, 0.0, 0.0, 0.0, 0.0, 0.0, 0.0, 0.0, 0.0, 0.0, 0.0, 0.0, 0.0, 0.0, 0.0, 0.0, 0.0, 0.0, 0.0, 0.0, 0.0, 0.0, 0.0, 0.0, 0.0, 0.0, 0.0, 0.0, 0.0, 0.0, 0.0, 0.0, 0.0, 0.0, 0.0, 0.0, 0.0, 0.0, 0.0, 0.0, 0.0, 0.0, 0.0, 0.0, 0.0, 0.0, 0.0, 0.0, 0.0, 0.0, 0.0, 0.0, 0.0, 0.0, 0.0, 0.0, 0.0, 0.0, 0.0, 0.0, 0.0, 0.0, 0.0, 0.0, 0.0, 0.0, 0.0, 0.0, 0.0, 0.0, 0.0, 0.0, 0.0, 0.0, 0.0, 0.0, 0.0, 0.0, 0.0, 0.0, 0.0, 0.0, 0.0, 0.0, 0.0, 0.0, 0.0, 0.0, 0.0, 0.0, 0.0, 0.0, 0.0, 0.0, 0.0, 0.0, 0.0, 0.0, 0.0, 0.0, 0.0, 0.0, 0.0, 0.0, 0.0, 0.0, 0.0, 0.0, 0.0, 0.0, 0.0, 0.0, 0.0, 0.0, 0.0, 0.0, 0.0, 0.0, 0.0, 0.0, 0.0, 0.0, 0.0, 0.0, 0.0, 0.0, 0.0, 0.0, 0.0, 0.0, 0.0, 0.0, 0.0, 0.0, 0.0, 0.0, 0.0, 0.0, 0.0, 0.0, 0.0, 0.0, 0.0, 0.0, 0.0, 0.0, 0.0, 0.0, 0.0, 0.0, 0.0, 0.0, 0.0, 0.0, 0.0, 0.0, 0.0, 0.0, 0.0, 0.0, 0.0, 0.0, 0.0, 0.0, 0.0, 0.0, 0.0, 0.0, 0.0, 0.0, 0.0, 0.0, 0.0, 0.0, 0.0, 0.0, 0.0, 0.0, 0.0, 0.0, 0.0, 0.0, 0.0, 0.0, 0.0, 0.0, 0.0, 0.0, 0.0, 0.0, 0.0, 0.0, 0.0, 0.0, 0.0, 0.0, 0.0, 0.0, 0.0, 0.0, 0.0, 0.0, 0.0, 0.0, 0.0, 0.0, 0.0, 0.0, 0.0, 0.0, 0.0, 0.0, 0.0, 0.0, 0.0, 0.0, 0.0, 0.0, 0.0, 0.0, 0.0, 0.0, 0.0, 0.0, 0.0, 0.0, 0.0, 0.0, 0.0, 0.0, 0.0, 0.0, 0.0, 0.0, 0.0, 0.0, 0.0, 0.0, 0.0, 0.0, 0.0, 0.0, 0.0, 0.0, 0.0, 0.0, 0.0, 0.0, 0.0, 0.0, 0.0, 0.0, 0.0, 0.0, 0.0, 0.0, 0.0, 0.0, 0.0, 0.0, 0.0, 0.0, 0.0, 0.0, 0.0, 0.0, 0.0, 0.0, 0.0, 0.0, 0.0, 0.0, 0.0, 0.0, 0.0, 0.0, 0.0, 0.0, 0.0, 0.0, 0.0, 0.0, 0.0, 0.0, 0.0, 0.0, 0.0, 0.0, 0.0, 0.0, 0.0, 0.0, 0.0, 0.0, 0.0, 0.0, 0.0, 0.0, 0.0, 0.0, 0.0, 0.0, 0.0, 0.0, 0.0, 0.0, 0.0, 0.0, 0.0, 0.0, 0.0, 0.0, 0.0, 0.0, 0.0, 0.0, 0.0, 0.0, 0.0, 0.0, 0.0, 0.0, 0.0, 0.0, 0.0, 0.0, 0.0, 0.0, 0.0, 0.0, 0.0, 0.0, 0.0, 0.0, 0.0, 0.0, 0.0, 0.0, 0.0, 0.0, 0.0, 0.0, 0.0, 0.0, 0.0, 0.0, 0.0, 0.0, 0.0, 0.0, 0.0, 0.0, 0.0, 0.0, 0.0, 0.0, 0.0, 0.0, 0.0, 0.0, 0.0, 0.0, 0.0, 0.0, 0.0, 0.0, 0.0, 0.0, 0.0, 0.0, 0.0, 0.0, 0.0, 0.0, 0.0, 0.0, 0.0, 0.0, 0.0, 0.0, 0.0, 0.0, 0.0, 0.0, 0.0, 0.0, 0.0, 0.0, 0.0, 0.0, 0.0, 0.0, 0.0, 0.0, 0.0, 0.0, 0.0, 0.0, 0.0, 0.0, 0.0, 0.0, 0.0, 0.0, 0.0, 0.0, 0.0, 0.0, 0.0, 0.0, 0.0, 0.0, 0.0, 0.0, 0.0, 0.0, 0.0, 0.0, 0.0, 0.0, 0.0, 0.0, 0.0, 0.0, 0.0, 0.0, 0.0, 0.0, 0.0, 0.0, 0.0, 0.0, 0.0, 0.0, 0.0, 0.0, 0.0, 0.0, 0.0, 0.0, 0.0, 0.0, 0.0, 0.0, 0.0, 0.0, 0.0, 0.0, 0.0, 0.0, 0.0, 0.0, 0.0, 0.0, 0.0, 0.0, 0.0, 0.0, 0.0, 0.0, 0.0, 0.0, 0.0, 0.0, 0.0, 0.0, 0.0, 0.0, 0.0, 0.0, 0.0, 0.0, 0.0, 0.0, 0.0, 0.0, 0.0, 0.0, 0.0, 0.0, 0.0, 0.0, 0.0, 0.0, 0.0, 0.0, 0.0, 0.0, 0.0, 0.0, 0.0, 0.0, 0.0, 0.0, 0.0, 0.0, 0.0, 0.0, 0.0, 0.0, 0.0, 0.0, 0.0, 0.0, 0.0, 0.0, 0.0, 0.0, 0.0, 0.0, 0.0, 0.0, 0.0, 0.0, 0.0, 0.0, 0.0, 0.0, 0.0, 0.0, 0.0, 0.0, 0.0, 0.0, 0.0, 0.0, 0.0, 0.0, 0.0, 0.0, 0.0, 0.0, 0.0, 0.0, 0.0, 0.0, 0.0, 0.0, 0.0, 0.0, 0.0, 0.0, 0.0, 0.0, 0.0, 0.0, 0.0, 0.0, 0.0, 0.0, 0.0, 0.0, 0.0, 0.0, 0.0, 0.0, 0.0, 0.0, 0.0, 0.0, 0.0, 0.0, 0.0, 0.0, 0.0, 0.0, 0.0, 0.0, 0.0, 0.0, 0.0, 0.0, 0.0, 0.0, 0.0, 0.0, 0.0, 0.0, 0.0, 0.0, 0.0, 0.0, 0.0, 0.0, 0.0, 0.0, 0.0, 0.0, 0.0, 0.0, 0.0, 0.0, 0.0, 0.0, 0.0, 0.0, 0.0, 0.0, 0.0, 0.0, 0.0, 0.0, 0.0, 0.0, 0.0, 0.0, 0.0, 0.0, 0.0, 0.0, 0.0, 0.0, 0.0, 0.0, 0.0, 0.0, 0.0, 0.0, 0.0, 0.0, 0.0, 0.0, 0.0, 0.0, 0.0, 0.0, 0.0, 0.0, 0.0, 0.0, 0.0, 0.0, 0.0, 0.0, 0.0, 0.0, 0.0, 0.0, 0.0, 0.0, 0.0, 0.0, 0.0, 0.0, 0.0, 0.0, 0.0, 0.0, 0.0, 0.0, 0.0, 0.0, 0.0, 0.0, 0.0, 0.0, 0.0, 0.0, 0.0, 0.0, 0.0, 0.0, 0.0, 0.0, 0.0, 0.0, 0.0, 0.0, 0.0, 0.0, 0.0, 0.0, 0.0, 0.0, 0.0, 0.0, 0.0, 0.0, 0.0, 0.0, 0.0, 0.0, 0.0, 0.0, 0.0, 0.0, 0.0, 0.0, 0.0, 0.0, 0.0, 0.0, 0.0, 0.0, 0.0, 0.0, 0.0, 0.0, 0.0, 0.0, 0.0])
me_cylinder_001.materials.append(mat_parled64)
me_cylinder_001.use_remesh_preserve_volume = False
me_cylinder_001.use_remesh_preserve_attributes = False
me_cylinder_001.use_mirror_vertex_groups = False
me_cylinder_001.update()
me_circle_001 = bpy.data.meshes.new('Circle.001')
me_circle_001.from_pydata([(0.04542, 0.02272, -0.129), (0.03481, 0.01833, -0.129), (0.03042, 0.007724, -0.129), (0.03481, -0.002883, -0.129), (0.04542, -0.007276, -0.129), (0.05603, -0.002883, -0.129), (0.06042, 0.007724, -0.129), (0.05603, 0.01833, -0.129), (0.02256, -0.01578, -0.129), (0.01195, -0.02017, -0.129), (0.007561, -0.03078, -0.129), (0.01195, -0.04139, -0.129), (0.02256, -0.04578, -0.129), (0.03317, -0.04139, -0.129), (0.03756, -0.03078, -0.129), (0.03317, -0.02017, -0.129), (-0.02136, -0.01518, -0.129), (-0.03196, -0.01957, -0.129), (-0.03636, -0.03018, -0.129), (-0.03196, -0.04078, -0.129), (-0.02136, -0.04518, -0.129), (-0.01075, -0.04078, -0.129), (-0.006356, -0.03018, -0.129), (-0.01075, -0.01957, -0.129), (-0.04362, 0.02272, -0.129), (-0.05422, 0.01833, -0.129), (-0.05862, 0.007724, -0.129), (-0.05422, -0.002883, -0.129), (-0.04362, -0.007276, -0.129), (-0.03301, -0.002883, -0.129), (-0.02862, 0.007724, -0.129), (-0.03301, 0.01833, -0.129), (-0.02196, 0.06123, -0.129), (-0.03256, 0.05683, -0.129), (-0.03696, 0.04623, -0.129), (-0.03256, 0.03562, -0.129), (-0.02196, 0.03123, -0.129), (-0.01135, 0.03562, -0.129), (-0.006958, 0.04623, -0.129), (-0.01135, 0.05683, -0.129), (0.02256, 0.06123, -0.129), (0.01195, 0.05683, -0.129), (0.007561, 0.04623, -0.129), (0.01195, 0.03562, -0.129), (0.02256, 0.03123, -0.129), (0.03317, 0.03562, -0.129), (0.03756, 0.04623, -0.129), (0.03317, 0.05683, -0.129), (0.06708, 0.06183, -0.129), (0.05647, 0.05743, -0.129), (0.05208, 0.04683, -0.129), (0.05647, 0.03622, -0.129), (0.06708, 0.03183, -0.129), (0.07769, 0.03622, -0.129), (0.08208, 0.04683, -0.129), (0.07769, 0.05743, -0.129), (0.08934, 0.02272, -0.129), (0.07873, 0.01833, -0.129), (0.07434, 0.007724, -0.129), (0.07873, -0.002883, -0.129), (0.08934, -0.007276, -0.129), (0.09994, -0.002883, -0.129), (0.1043, 0.007724, -0.129), (0.09994, 0.01833, -0.129), (0.06768, -0.01518, -0.129), (0.05707, -0.01957, -0.129), (0.05268, -0.03018, -0.129), (0.05707, -0.04078, -0.129), (0.06768, -0.04518, -0.129), (0.07829, -0.04078, -0.129), (0.08268, -0.03018, -0.129), (0.07829, -0.01957, -0.129), (0.04482, -0.05428, -0.129), (0.03421, -0.05867, -0.129), (0.02982, -0.06928, -0.129), (0.03421, -0.07989, -0.129), (0.04482, -0.08428, -0.129), (0.05543, -0.07989, -0.129), (0.05982, -0.06928, -0.129), (0.05543, -0.05867, -0.129), (0.0009031, -0.05428, -0.129), (-0.009703, -0.05867, -0.129), (-0.0141, -0.06928, -0.129), (-0.009703, -0.07989, -0.129), (0.0009031, -0.08428, -0.129), (0.01151, -0.07989, -0.129), (0.0159, -0.06928, -0.129), (0.01151, -0.05867, -0.129), (-0.04422, -0.05428, -0.129), (-0.05482, -0.05867, -0.129), (-0.05922, -0.06928, -0.129), (-0.05482, -0.07989, -0.129), (-0.04422, -0.08428, -0.129), (-0.03361, -0.07989, -0.129), (-0.02922, -0.06928, -0.129), (-0.03361, -0.05867, -0.129), (-0.06648, -0.01518, -0.129), (-0.07708, -0.01957, -0.129), (-0.08148, -0.03018, -0.129), (-0.07708, -0.04078, -0.129), (-0.06648, -0.04518, -0.129), (-0.05587, -0.04078, -0.129), (-0.05148, -0.03018, -0.129), (-0.05587, -0.01957, -0.129), (-0.08813, 0.02333, -0.129), (-0.09874, 0.01893, -0.129), (-0.1031, 0.008325, -0.129), (-0.09874, -0.002281, -0.129), (-0.08813, -0.006675, -0.129), (-0.07753, -0.002281, -0.129), (-0.07313, 0.008325, -0.129), (-0.07753, 0.01893, -0.129), (-0.06587, 0.06123, -0.129), (-0.07648, 0.05683, -0.129), (-0.08087, 0.04623, -0.129), (-0.07648, 0.03562, -0.129), (-0.06587, 0.03123, -0.129), (-0.05527, 0.03562, -0.129), (-0.05087, 0.04623, -0.129), (-0.05527, 0.05683, -0.129), (-0.04362, 0.09973, -0.129), (-0.05422, 0.09533, -0.129), (-0.05862, 0.08473, -0.129), (-0.05422, 0.07412, -0.129), (-0.04362, 0.06973, -0.129), (-0.03301, 0.07412, -0.129), (-0.02862, 0.08473, -0.129), (-0.03301, 0.09533, -0.129), (0.0009031, 0.1009, -0.129), (-0.009703, 0.09654, -0.129), (-0.0141, 0.08593, -0.129), (-0.009703, 0.07532, -0.129), (0.0009031, 0.07093, -0.129), (0.01151, 0.07532, -0.129), (0.0159, 0.08593, -0.129), (0.01151, 0.09654, -0.129), (0.04542, 0.1003, -0.129), (0.03481, 0.09594, -0.129), (0.03042, 0.08533, -0.129), (0.03481, 0.07472, -0.129), (0.04542, 0.07033, -0.129), (0.05603, 0.07472, -0.129), (0.06042, 0.08533, -0.129), (0.05603, 0.09594, -0.129)], [], [(63, 56, 57), (62, 63, 57), (62, 57, 58), (61, 62, 58), (61, 58, 59), (60, 61, 59), (71, 64, 65), (70, 71, 65), (70, 65, 66), (69, 70, 66), (69, 66, 67), (68, 69, 67), (55, 48, 49), (54, 55, 49), (54, 49, 50), (53, 54, 50), (53, 50, 51), (52, 53, 51), (29, 30, 25), (136, 137, 141), (138, 140, 137), (139, 140, 138), (140, 141, 137), (7, 0, 1), (6, 7, 1), (6, 1, 2), (5, 6, 2), (5, 2, 3), (4, 5, 3), (79, 72, 73), (78, 79, 73), (78, 73, 74), (77, 78, 74), (77, 74, 75), (76, 77, 75), (15, 8, 9), (14, 15, 9), (14, 9, 10), (13, 14, 10), (13, 10, 11), (12, 13, 11), (47, 40, 41), (46, 47, 41), (46, 41, 42), (45, 46, 42), (45, 42, 43), (44, 45, 43), (136, 141, 143), (128, 129, 133), (130, 132, 129), (133, 134, 135), (131, 132, 130), (132, 133, 129), (87, 80, 81), (86, 87, 81), (86, 81, 82), (85, 86, 82), (85, 82, 83), (84, 85, 83), (17, 22, 16), (21, 22, 17), (18, 21, 17), (120, 125, 127), (21, 18, 19), (20, 21, 19), (39, 32, 33), (38, 39, 33), (38, 33, 34), (37, 38, 34), (37, 34, 35), (36, 37, 35), (128, 133, 135), (120, 121, 125), (122, 124, 121), (104, 109, 111), (123, 124, 122), (124, 125, 121), (31, 24, 25), (30, 31, 25), (26, 29, 25), (112, 117, 119), (29, 26, 27), (28, 29, 27), (95, 88, 89), (94, 95, 89), (94, 89, 90), (93, 94, 90), (93, 90, 91), (92, 93, 91), (117, 118, 119), (112, 113, 117), (114, 116, 113), (109, 110, 111), (115, 116, 114), (116, 117, 113), (103, 96, 97), (102, 103, 97), (102, 97, 98), (101, 102, 98), (101, 98, 99), (100, 101, 99), (22, 23, 16), (104, 105, 109), (106, 108, 105), (141, 142, 143), (107, 108, 106), (108, 109, 105), (125, 126, 127)])
_uv = me_circle_001.uv_layers.new(name='UVMap')
_uv.uv.foreach_set('vector', [0.0, 0.0, 0.0, 0.0, 0.0, 0.0, 0.0, 0.0, 0.0, 0.0, 0.0, 0.0, 0.0, 0.0, 0.0, 0.0, 0.0, 0.0, 0.0, 0.0, 0.0, 0.0, 0.0, 0.0, 0.0, 0.0, 0.0, 0.0, 0.0, 0.0, 0.0, 0.0, 0.0, 0.0, 0.0, 0.0, 0.0, 0.0, 0.0, 0.0, 0.0, 0.0, 0.0, 0.0, 0.0, 0.0, 0.0, 0.0, 0.0, 0.0, 0.0, 0.0, 0.0, 0.0, 0.0, 0.0, 0.0, 0.0, 0.0, 0.0, 0.0, 0.0, 0.0, 0.0, 0.0, 0.0, 0.0, 0.0, 0.0, 0.0, 0.0, 0.0, 0.0, 0.0, 0.0, 0.0, 0.0, 0.0, 0.0, 0.0, 0.0, 0.0, 0.0, 0.0, 0.0, 0.0, 0.0, 0.0, 0.0, 0.0, 0.0, 0.0, 0.0, 0.0, 0.0, 0.0, 0.0, 0.0, 0.0, 0.0, 0.0, 0.0, 0.0, 0.0, 0.0, 0.0, 0.0, 0.0, 0.0, 0.0, 0.0, 0.0, 0.0, 0.0, 0.0, 0.0, 0.0, 0.0, 0.0, 0.0, 0.0, 0.0, 0.0, 0.0, 0.0, 0.0, 0.0, 0.0, 0.0, 0.0, 0.0, 0.0, 0.0, 0.0, 0.0, 0.0, 0.0, 0.0, 0.0, 0.0, 0.0, 0.0, 0.0, 0.0, 0.0, 0.0, 0.0, 0.0, 0.0, 0.0, 0.0, 0.0, 0.0, 0.0, 0.0, 0.0, 0.0, 0.0, 0.0, 0.0, 0.0, 0.0, 0.0, 0.0, 0.0, 0.0, 0.0, 0.0, 0.0, 0.0, 0.0, 0.0, 0.0, 0.0, 0.0, 0.0, 0.0, 0.0, 0.0, 0.0, 0.0, 0.0, 0.0, 0.0, 0.0, 0.0, 0.0, 0.0, 0.0, 0.0, 0.0, 0.0, 0.0, 0.0, 0.0, 0.0, 0.0, 0.0, 0.0, 0.0, 0.0, 0.0, 0.0, 0.0, 0.0, 0.0, 0.0, 0.0, 0.0, 0.0, 0.0, 0.0, 0.0, 0.0, 0.0, 0.0, 0.0, 0.0, 0.0, 0.0, 0.0, 0.0, 0.0, 0.0, 0.0, 0.0, 0.0, 0.0, 0.0, 0.0, 0.0, 0.0, 0.0, 0.0, 0.0, 0.0, 0.0, 0.0, 0.0, 0.0, 0.0, 0.0, 0.0, 0.0, 0.0, 0.0, 0.0, 0.0, 0.0, 0.0, 0.0, 0.0, 0.0, 0.0, 0.0, 0.0, 0.0, 0.0, 0.0, 0.0, 0.0, 0.0, 0.0, 0.0, 0.0, 0.0, 0.0, 0.0, 0.0, 0.0, 0.0, 0.0, 0.0, 0.0, 0.0, 0.0, 0.0, 0.0, 0.0, 0.0, 0.0, 0.0, 0.0, 0.0, 0.0, 0.0, 0.0, 0.0, 0.0, 0.0, 0.0, 0.0, 0.0, 0.0, 0.0, 0.0, 0.0, 0.0, 0.0, 0.0, 0.0, 0.0, 0.0, 0.0, 0.0, 0.0, 0.0, 0.0, 0.0, 0.0, 0.0, 0.0, 0.0, 0.0, 0.0, 0.0, 0.0, 0.0, 0.0, 0.0, 0.0, 0.0, 0.0, 0.0, 0.0, 0.0, 0.0, 0.0, 0.0, 0.0, 0.0, 0.0, 0.0, 0.0, 0.0, 0.0, 0.0, 0.0, 0.0, 0.0, 0.0, 0.0, 0.0, 0.0, 0.0, 0.0, 0.0, 0.0, 0.0, 0.0, 0.0, 0.0, 0.0, 0.0, 0.0, 0.0, 0.0, 0.0, 0.0, 0.0, 0.0, 0.0, 0.0, 0.0, 0.0, 0.0, 0.0, 0.0, 0.0, 0.0, 0.0, 0.0, 0.0, 0.0, 0.0, 0.0, 0.0, 0.0, 0.0, 0.0, 0.0, 0.0, 0.0, 0.0, 0.0, 0.0, 0.0, 0.0, 0.0, 0.0, 0.0, 0.0, 0.0, 0.0, 0.0, 0.0, 0.0, 0.0, 0.0, 0.0, 0.0, 0.0, 0.0, 0.0, 0.0, 0.0, 0.0, 0.0, 0.0, 0.0, 0.0, 0.0, 0.0, 0.0, 0.0, 0.0, 0.0, 0.0, 0.0, 0.0, 0.0, 0.0, 0.0, 0.0, 0.0, 0.0, 0.0, 0.0, 0.0, 0.0, 0.0, 0.0, 0.0, 0.0, 0.0, 0.0, 0.0, 0.0, 0.0, 0.0, 0.0, 0.0, 0.0, 0.0, 0.0, 0.0, 0.0, 0.0, 0.0, 0.0, 0.0, 0.0, 0.0, 0.0, 0.0, 0.0, 0.0, 0.0, 0.0, 0.0, 0.0, 0.0, 0.0, 0.0, 0.0, 0.0, 0.0, 0.0, 0.0, 0.0, 0.0, 0.0, 0.0, 0.0, 0.0, 0.0, 0.0, 0.0, 0.0, 0.0, 0.0, 0.0, 0.0, 0.0, 0.0, 0.0, 0.0, 0.0, 0.0, 0.0, 0.0, 0.0, 0.0, 0.0, 0.0, 0.0, 0.0, 0.0, 0.0, 0.0, 0.0, 0.0, 0.0, 0.0, 0.0, 0.0, 0.0, 0.0, 0.0, 0.0, 0.0, 0.0, 0.0, 0.0, 0.0, 0.0, 0.0, 0.0, 0.0, 0.0, 0.0, 0.0, 0.0, 0.0, 0.0, 0.0, 0.0, 0.0, 0.0, 0.0, 0.0, 0.0, 0.0, 0.0, 0.0, 0.0, 0.0, 0.0, 0.0, 0.0, 0.0, 0.0, 0.0, 0.0, 0.0, 0.0, 0.0, 0.0, 0.0, 0.0, 0.0, 0.0, 0.0, 0.0, 0.0, 0.0, 0.0, 0.0, 0.0, 0.0, 0.0, 0.0, 0.0, 0.0, 0.0, 0.0, 0.0, 0.0, 0.0, 0.0, 0.0, 0.0, 0.0, 0.0, 0.0, 0.0, 0.0, 0.0, 0.0, 0.0, 0.0, 0.0, 0.0, 0.0, 0.0, 0.0, 0.0, 0.0, 0.0, 0.0, 0.0, 0.0, 0.0, 0.0, 0.0, 0.0, 0.0, 0.0, 0.0, 0.0, 0.0, 0.0, 0.0, 0.0, 0.0, 0.0, 0.0, 0.0, 0.0, 0.0, 0.0, 0.0, 0.0, 0.0, 0.0, 0.0, 0.0, 0.0, 0.0, 0.0, 0.0, 0.0, 0.0, 0.0, 0.0, 0.0, 0.0, 0.0, 0.0, 0.0, 0.0, 0.0, 0.0, 0.0, 0.0, 0.0, 0.0, 0.0, 0.0, 0.0, 0.0, 0.0, 0.0, 0.0, 0.0, 0.0, 0.0, 0.0])
me_circle_001.use_remesh_preserve_volume = False
me_circle_001.use_remesh_preserve_attributes = False
me_circle_001.use_mirror_vertex_groups = False
me_circle_001.update()
me_cylinder_000 = bpy.data.meshes.new('Cylinder.000')
me_cylinder_000.from_pydata([(0.04648, -0.1048, -0.1281), (0.02416, -0.114, -0.1281), (0.103, -0.06137, -0.1281), (0.06881, -0.09555, -0.1281), (0.1122, -0.03905, -0.1281), (0.1215, 0.0316, -0.1281), (0.1215, -0.01673, -0.1281), (0.1122, 0.05393, -0.1281), (0.06881, 0.1104, -0.1281), (0.103, 0.07625, -0.1281), (0.04648, 0.1197, -0.1281), (-0.02417, 0.1289, -0.1281), (0.02416, 0.1289, -0.1281), (-0.04649, 0.1197, -0.1281), (-0.103, 0.07625, -0.1281), (-0.06882, 0.1104, -0.1281), (-0.1122, 0.05396, -0.1282), (-0.1215, -0.01679, -0.1283), (-0.1215, 0.03167, -0.1283), (-0.1122, -0.03908, -0.1282), (-0.06882, -0.09555, -0.1281), (-0.103, -0.06137, -0.1281), (-0.04649, -0.1048, -0.1281), (-0.02417, -0.114, -0.1281)], [], [(0, 3, 2, 4, 6, 5, 7, 9, 8, 10, 12, 11, 13, 15, 14, 16, 18, 17, 19, 21, 20, 22, 23, 1)])
_uv = me_cylinder_000.uv_layers.new(name='UVMap')
_uv.uv.foreach_set('vector', [0.0, 0.0, 0.0, 0.0, 0.0, 0.0, 0.0, 0.0, 0.0, 0.0, 0.0, 0.0, 0.0, 0.0, 0.0, 0.0, 0.0, 0.0, 0.0, 0.0, 0.0, 0.0, 0.0, 0.0, 0.0, 0.0, 0.0, 0.0, 0.0, 0.0, 0.0, 0.0, 0.0, 0.0, 0.0, 0.0, 0.0, 0.0, 0.0, 0.0, 0.0, 0.0, 0.0, 0.0, 0.0, 0.0, 0.0, 0.0])
me_cylinder_000.materials.append(mat_parled_plate)
me_cylinder_000.use_remesh_preserve_volume = False
me_cylinder_000.use_remesh_preserve_attributes = False
me_cylinder_000.use_mirror_vertex_groups = False
me_cylinder_000.update()

# ---- objects
ob_body = bpy.data.objects.new('Body', me_cylinder_001)
ob_emitter = bpy.data.objects.new('Emitter', me_circle_001)
ob_plate = bpy.data.objects.new('Plate', me_cylinder_000)
ob_spot = bpy.data.objects.new('Spot', light_spot)
ob_target = bpy.data.objects.new('Target', None)

# ---- transforms, parenting, visibility, modifiers, constraints
ob_body.location = (0.0, 0.0, 0.0)
ob_body.lineart.crease_threshold = 0.0
_c = ob_body.constraints.new('TRACK_TO'); _c.name = 'Track To'
_c.target = ob_target
ob_emitter.location = (0.0, 0.0, 0.0)
ob_emitter.hide_select = True
ob_emitter.lineart.crease_threshold = 0.0
_c = ob_emitter.constraints.new('COPY_LOCATION'); _c.name = 'Copy Location'
_c.active = False
_c.target = ob_body
_c = ob_emitter.constraints.new('TRACK_TO'); _c.name = 'Track To'
_c.active = True
_c.target = ob_target
ob_plate.location = (0.0, 0.0, 0.0)
ob_plate.hide_select = True
ob_plate.visible_shadow = False
ob_plate.lineart.crease_threshold = 0.0
_c = ob_plate.constraints.new('COPY_LOCATION'); _c.name = 'Copy Location'
_c.active = False
_c.target = ob_body
_c = ob_plate.constraints.new('TRACK_TO'); _c.name = 'Track To'
_c.active = True
_c.target = ob_target
ob_spot.location = (0.0, 0.0, 0.0)
ob_spot.hide_select = True
ob_spot.lineart.crease_threshold = 0.0
_c = ob_spot.constraints.new('COPY_LOCATION'); _c.name = 'Copy Location'
_c.active = False
_c.target = ob_body
_c = ob_spot.constraints.new('TRACK_TO'); _c.name = 'Track To'
_c.active = True
_c.target = ob_target
ob_target.location = (0.0, 0.0, -1.0)
ob_target.lineart.crease_threshold = 0.0

# ---- collection membership
col_fixture.objects.link(ob_body)
col_fixture.objects.link(ob_emitter)
col_fixture.objects.link(ob_plate)
col_fixture.objects.link(ob_spot)
col_fixture.objects.link(ob_target)

# ---- scene / render settings (as saved in the file)
scene.frame_start = 1; scene.frame_end = 250; scene.frame_set(101)
scene.render.engine = 'BLENDER_EEVEE_NEXT'
scene.cycles.use_denoising = False
scene.cycles.samples = 128
scene.cycles.sampling_pattern = 'TABULATED_SOBOL'
scene.cycles.use_adaptive_sampling = False
scene.cycles.use_light_tree = False
scene.view_settings.view_transform = 'Filmic'
bpy.context.view_layer.update()

# ---- added for rendering (the .blend has no active camera): camera
cam_auto = bpy.data.cameras.new('AutoCamera')
cam_auto.lens = 50.0
cam_auto.sensor_width = 36.0
cam_auto.clip_end = 1000.0
ob_auto_camera = bpy.data.objects.new('AutoCamera', cam_auto)
scene.collection.objects.link(ob_auto_camera)
ob_auto_camera.location = (0.474231, -0.562014, 0.361002)
ob_auto_camera.rotation_euler = (1.09748, -7.21219e-08, 0.694738)
scene.camera = ob_auto_camera
bpy.context.view_layer.update()
